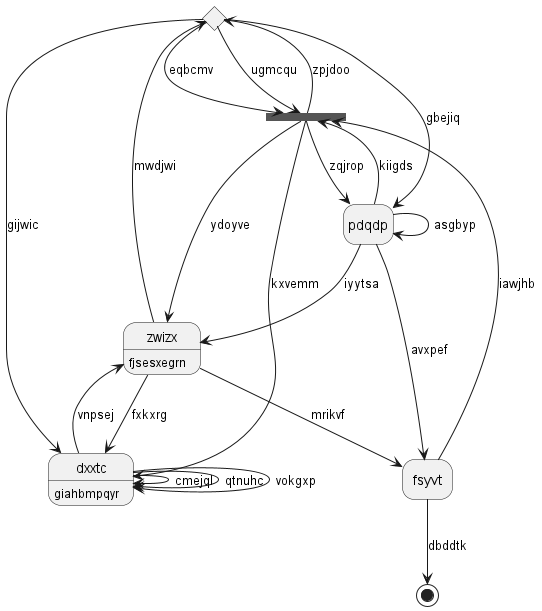

The diagram above was rendered by PlantUML. Its source (embedded in the PNG):
@startuml
hide empty description
state 0 <<choice>>
state 1 <<fork>>
state "dxxtc" as 2 : giahbmpqyr
state 3 <<end>>
state "zwizx" as 4 : fjsesxegrn
state "fsyvt" as 5
state "pdqdp" as 6
1 --> 0 : zpjdoo
0 --> 2 : gijwic
0 --> 1 : eqbcmv
0 --> 1 : ugmcqu
6 --> 1 : kiigds
1 --> 4 : ydoyve
1 --> 6 : zqjrop
2 --> 2 : cmejql
2 --> 2 : qtnuhc
2 --> 2 : vokgxp
1 --> 2 : kxvemm
5 --> 3 : dbddtk
4 --> 0 : mwdjwi
4 --> 2 : fxkxrg
2 --> 4 : vnpsej
6 --> 4 : iyytsa
5 --> 1 : iawjhb
4 --> 5 : mrikvf
6 --> 6 : asgbyp
6 --> 5 : avxpef
0 --> 6 : gbejiq
@enduml